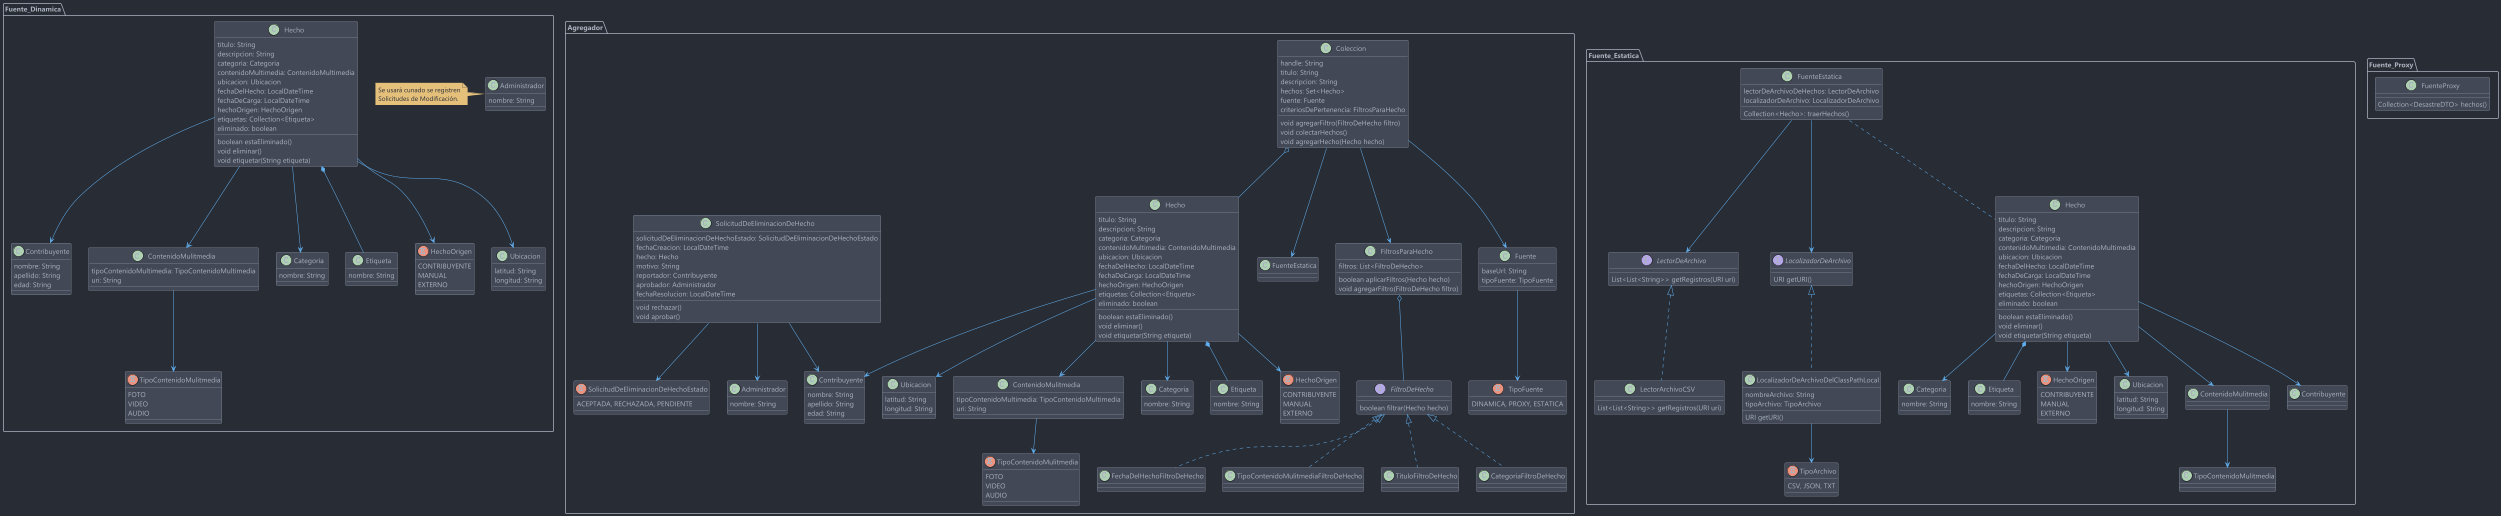

The diagram above was rendered by PlantUML. Its source (embedded in the PNG):
@startuml
'https://plantuml.com/class-diagram
!include https://raw.githubusercontent.com/patrik-csak/one-dark-plantuml-theme/v1.0.1/theme.puml

package Agregador <<Folder>> {
    class Administrador {
        nombre: String
    }
    class Contribuyente {
      nombre: String
      apellido: String
      edad: String
    }
    interface FiltroDeHecho {
        boolean filtrar(Hecho hecho)
    }

    class TituloFiltroDeHecho implements FiltroDeHecho {

    }

    class CategoriaFiltroDeHecho implements FiltroDeHecho {

    }

    class FechaDelHechoFiltroDeHecho implements FiltroDeHecho {

    }

    class TipoContenidoMulitmediaFiltroDeHecho implements FiltroDeHecho {

    }

    class Coleccion {
        handle: String
        titulo: String
        descripcion: String
        hechos: Set<Hecho>
        fuente: Fuente
        criteriosDePertenencia: FiltrosParaHecho

        void agregarFiltro(FiltroDeHecho filtro)
        void colectarHechos()
        void agregarHecho(Hecho hecho)
    }

    class FiltrosParaHecho {
        filtros: List<FiltroDeHecho>
        boolean aplicarFiltros(Hecho hecho)
        void agregarFiltro(FiltroDeHecho filtro)
    }

    class Fuente {
        baseUrl: String
        tipoFuente: TipoFuente
    }

    enum TipoFuente {
        DINAMICA, PROXY, ESTATICA
    }

    class Hecho {
        titulo: String
        descripcion: String
        categoria: Categoria
        contenidoMultimedia: ContenidoMultimedia
        ubicacion: Ubicacion
        fechaDelHecho: LocalDateTime
        fechaDeCarga: LocalDateTime
        hechoOrigen: HechoOrigen
        etiquetas: Collection<Etiqueta>
        eliminado: boolean

        boolean estaEliminado()
        void eliminar()
        void etiquetar(String etiqueta)
    }

    class Categoria {
      nombre: String
    }

    class Etiqueta {
      nombre: String
    }

    enum HechoOrigen {
        CONTRIBUYENTE
        MANUAL
        EXTERNO
    }

    class SolicitudDeEliminacionDeHecho {
      solicitudDeEliminacionDeHechoEstado: SolicitudDeEliminacionDeHechoEstado
      fechaCreacion: LocalDateTime
      hecho: Hecho
      motivo: String
      reportador: Contribuyente
      aprobador: Administrador
      fechaResolucion: LocalDateTime

      void rechazar()
      void aprobar()
    }

    enum SolicitudDeEliminacionDeHechoEstado {
      ACEPTADA, RECHAZADA, PENDIENTE
    }

    class Ubicacion {
        latitud: String
        longitud: String
    }

    class ContenidoMulitmedia {
        tipoContenidoMultimedia: TipoContenidoMultimedia
        uri: String
    }

    enum TipoContenidoMulitmedia {
        FOTO
        VIDEO
        AUDIO
    }

    Coleccion --> Fuente
    Fuente --> TipoFuente

    ContenidoMulitmedia --> TipoContenidoMulitmedia

    FiltrosParaHecho o-- FiltroDeHecho
    Coleccion --> FiltrosParaHecho
    Coleccion o-- Hecho
    Coleccion --> FuenteEstatica

    Hecho --> ContenidoMulitmedia
    Hecho --> Contribuyente
    Hecho --> HechoOrigen
    Hecho --> Categoria
    Hecho --> Ubicacion
    Hecho *-- Etiqueta

    SolicitudDeEliminacionDeHecho --> SolicitudDeEliminacionDeHechoEstado
    SolicitudDeEliminacionDeHecho --> Contribuyente
    SolicitudDeEliminacionDeHecho --> Administrador

}

package Fuente_Dinamica <<Folder>> {

    class Administrador {
        nombre: String
    }
    note left: Se usará cunado se registren\nSolicitudes de Modificación.

    class Contribuyente {
      nombre: String
      apellido: String
      edad: String
    }

    class ContenidoMulitmedia {
        tipoContenidoMultimedia: TipoContenidoMultimedia
        uri: String
    }

    enum TipoContenidoMulitmedia {
        FOTO
        VIDEO
        AUDIO
    }

    class Hecho {
        titulo: String
        descripcion: String
        categoria: Categoria
        contenidoMultimedia: ContenidoMultimedia
        ubicacion: Ubicacion
        fechaDelHecho: LocalDateTime
        fechaDeCarga: LocalDateTime
        hechoOrigen: HechoOrigen
        etiquetas: Collection<Etiqueta>
        eliminado: boolean

        boolean estaEliminado()
        void eliminar()
        void etiquetar(String etiqueta)
    }

    class Categoria {
      nombre: String
    }

    class Etiqueta {
      nombre: String
    }

    enum HechoOrigen {
        CONTRIBUYENTE
        MANUAL
        EXTERNO
    }

    class Ubicacion {
        latitud: String
        longitud: String
    }

    ContenidoMulitmedia --> TipoContenidoMulitmedia

    Hecho --> ContenidoMulitmedia
    Hecho --> Contribuyente
    Hecho --> HechoOrigen
    Hecho --> Categoria
    Hecho --> Ubicacion
    Hecho *-- Etiqueta
}

package Fuente_Estatica <<Folder>> {
    interface LectorDeArchivo {
      List<List<String>> getRegistros(URI uri)
    }

    class LectorArchivoCSV implements LectorDeArchivo {
      List<List<String>> getRegistros(URI uri)
    }

    interface LocalizadorDeArchivo {
      URI getURI()
    }

    class LocalizadorDeArchivoDelClassPathLocal implements LocalizadorDeArchivo {
      nombreArchivo: String
      tipoArchivo: TipoArchivo

      URI getURI()
    }

    enum TipoArchivo {
      CSV, JSON, TXT
    }

    class FuenteEstatica {
      lectorDeArchivoDeHechos: LectorDeArchivo
      localizadorDeArchivo: LocalizadorDeArchivo
      Collection<Hecho>: traerHechos()
    }


    class Hecho {
        titulo: String
        descripcion: String
        categoria: Categoria
        contenidoMultimedia: ContenidoMultimedia
        ubicacion: Ubicacion
        fechaDelHecho: LocalDateTime
        fechaDeCarga: LocalDateTime
        hechoOrigen: HechoOrigen
        etiquetas: Collection<Etiqueta>
        eliminado: boolean

        boolean estaEliminado()
        void eliminar()
        void etiquetar(String etiqueta)
    }

    class Categoria {
      nombre: String
    }

    class Etiqueta {
      nombre: String
    }

    enum HechoOrigen {
        CONTRIBUYENTE
        MANUAL
        EXTERNO
    }

    class Ubicacion {
        latitud: String
        longitud: String
    }

    FuenteEstatica .. Hecho

    LocalizadorDeArchivoDelClassPathLocal --> TipoArchivo
    FuenteEstatica --> LectorDeArchivo
    FuenteEstatica --> LocalizadorDeArchivo

    ContenidoMulitmedia --> TipoContenidoMulitmedia

    Hecho --> ContenidoMulitmedia
    Hecho --> Contribuyente
    Hecho --> HechoOrigen
    Hecho --> Categoria
    Hecho --> Ubicacion
    Hecho *-- Etiqueta

}

package Fuente_Proxy <<Folder>> {
    class FuenteProxy {
        Collection<DesastreDTO> hechos()
    }
}
@enduml